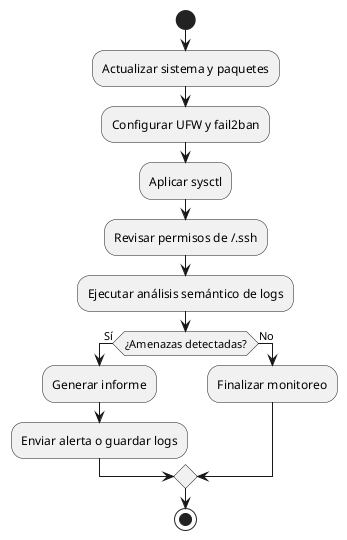

The diagram above was rendered by PlantUML. Its source (embedded in the PNG):
@startuml
start
:Actualizar sistema y paquetes;
:Configurar UFW y fail2ban;
:Aplicar sysctl;
:Revisar permisos de ~/.ssh;
:Ejecutar análisis semántico de logs;
if (¿Amenazas detectadas?) then (Sí)
  :Generar informe;
  :Enviar alerta o guardar logs;
else (No)
  :Finalizar monitoreo;
endif
stop
@enduml